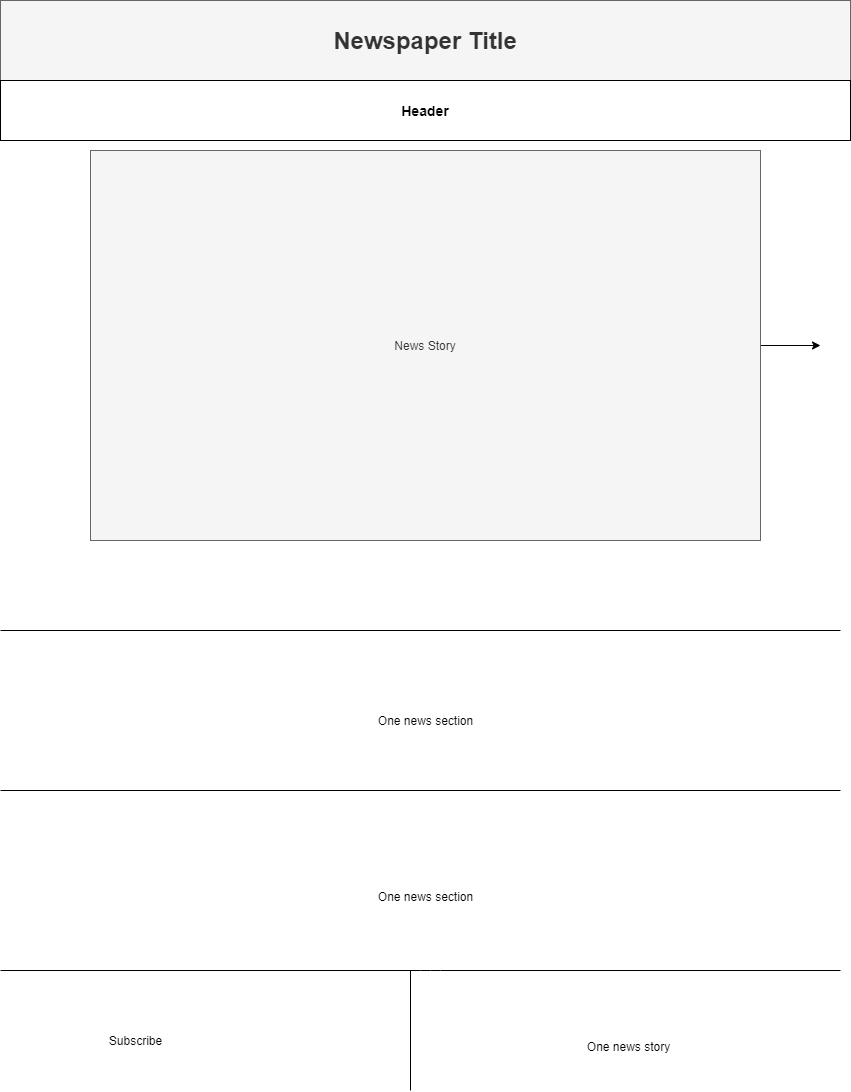

The diagram above was exported from draw.io. Its source (the exported page's mxGraphModel, read from the mxfile embedded in the PNG):
<mxGraphModel dx="277" dy="520" grid="1" gridSize="10" guides="1" tooltips="1" connect="1" arrows="1" fold="1" page="1" pageScale="1" pageWidth="850" pageHeight="1100" math="0" shadow="0">
  <root>
    <mxCell id="0" />
    <mxCell id="1" parent="0" />
    <mxCell id="1E_zL1aFTDY5imogmAaB-1" value="&lt;h1&gt;&lt;b&gt;Newspaper Title&lt;/b&gt;&lt;/h1&gt;" style="rounded=0;whiteSpace=wrap;html=1;fillColor=#f5f5f5;strokeColor=#666666;fontColor=#333333;" vertex="1" parent="1">
      <mxGeometry width="850" height="80" as="geometry" />
    </mxCell>
    <mxCell id="1E_zL1aFTDY5imogmAaB-2" value="&lt;h3&gt;Header&lt;/h3&gt;" style="rounded=0;whiteSpace=wrap;html=1;" vertex="1" parent="1">
      <mxGeometry y="80" width="850" height="60" as="geometry" />
    </mxCell>
    <mxCell id="1E_zL1aFTDY5imogmAaB-4" style="edgeStyle=orthogonalEdgeStyle;rounded=0;orthogonalLoop=1;jettySize=auto;html=1;" edge="1" parent="1" source="1E_zL1aFTDY5imogmAaB-3">
      <mxGeometry relative="1" as="geometry">
        <mxPoint x="820" y="345" as="targetPoint" />
      </mxGeometry>
    </mxCell>
    <mxCell id="1E_zL1aFTDY5imogmAaB-3" value="News Story" style="rounded=0;whiteSpace=wrap;html=1;fillColor=#f5f5f5;strokeColor=#666666;fontColor=#333333;" vertex="1" parent="1">
      <mxGeometry x="90" y="150" width="670" height="390" as="geometry" />
    </mxCell>
    <mxCell id="1E_zL1aFTDY5imogmAaB-6" value="" style="endArrow=none;html=1;" edge="1" parent="1">
      <mxGeometry width="50" height="50" relative="1" as="geometry">
        <mxPoint y="630" as="sourcePoint" />
        <mxPoint x="840" y="630" as="targetPoint" />
      </mxGeometry>
    </mxCell>
    <mxCell id="1E_zL1aFTDY5imogmAaB-7" value="" style="endArrow=none;html=1;" edge="1" parent="1">
      <mxGeometry width="50" height="50" relative="1" as="geometry">
        <mxPoint y="790" as="sourcePoint" />
        <mxPoint x="840" y="790" as="targetPoint" />
      </mxGeometry>
    </mxCell>
    <mxCell id="1E_zL1aFTDY5imogmAaB-8" value="One news section" style="text;html=1;align=center;verticalAlign=middle;resizable=0;points=[];autosize=1;" vertex="1" parent="1">
      <mxGeometry x="370" y="710" width="110" height="20" as="geometry" />
    </mxCell>
    <mxCell id="1E_zL1aFTDY5imogmAaB-9" value="" style="endArrow=none;html=1;" edge="1" parent="1">
      <mxGeometry width="50" height="50" relative="1" as="geometry">
        <mxPoint y="970" as="sourcePoint" />
        <mxPoint x="840" y="970" as="targetPoint" />
        <Array as="points">
          <mxPoint x="430" y="970" />
        </Array>
      </mxGeometry>
    </mxCell>
    <mxCell id="1E_zL1aFTDY5imogmAaB-10" value="One news section" style="text;html=1;align=center;verticalAlign=middle;resizable=0;points=[];autosize=1;" vertex="1" parent="1">
      <mxGeometry x="370" y="886" width="110" height="20" as="geometry" />
    </mxCell>
    <mxCell id="1E_zL1aFTDY5imogmAaB-11" value="Subscribe" style="text;html=1;align=center;verticalAlign=middle;resizable=0;points=[];autosize=1;" vertex="1" parent="1">
      <mxGeometry x="100" y="1030" width="70" height="20" as="geometry" />
    </mxCell>
    <mxCell id="1E_zL1aFTDY5imogmAaB-12" value="" style="endArrow=none;html=1;" edge="1" parent="1">
      <mxGeometry width="50" height="50" relative="1" as="geometry">
        <mxPoint x="410" y="1090" as="sourcePoint" />
        <mxPoint x="410" y="970" as="targetPoint" />
      </mxGeometry>
    </mxCell>
    <mxCell id="1E_zL1aFTDY5imogmAaB-13" value="One news story" style="text;html=1;align=center;verticalAlign=middle;resizable=0;points=[];autosize=1;" vertex="1" parent="1">
      <mxGeometry x="578" y="1036" width="100" height="20" as="geometry" />
    </mxCell>
  </root>
</mxGraphModel>